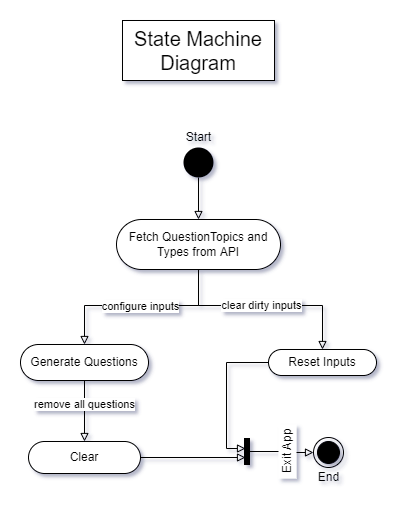

The diagram above was exported from draw.io. Its source (the exported page's mxGraphModel, read from the mxfile embedded in the PNG):
<mxGraphModel dx="1024" dy="675" grid="0" gridSize="10" guides="1" tooltips="1" connect="1" arrows="1" fold="1" page="1" pageScale="1" pageWidth="827" pageHeight="1169" math="0" shadow="0">
  <root>
    <mxCell id="eLe0l5g8TNXYmme-irCZ-0" />
    <mxCell id="eLe0l5g8TNXYmme-irCZ-1" parent="eLe0l5g8TNXYmme-irCZ-0" />
    <mxCell id="eLe0l5g8TNXYmme-irCZ-37" value="State Machine Diagram" style="rounded=0;whiteSpace=wrap;html=1;fontSize=20;" parent="eLe0l5g8TNXYmme-irCZ-1" vertex="1">
      <mxGeometry x="338" y="39" width="152" height="60" as="geometry" />
    </mxCell>
    <mxCell id="hlx6zWOULLTAKUm9FN2c-21" value="" style="group" parent="eLe0l5g8TNXYmme-irCZ-1" vertex="1" connectable="0">
      <mxGeometry x="236" y="146" width="356" height="360" as="geometry" />
    </mxCell>
    <mxCell id="hlx6zWOULLTAKUm9FN2c-1" value="Fetch QuestionTopics and Types from API" style="rounded=1;whiteSpace=wrap;html=1;arcSize=50;" parent="hlx6zWOULLTAKUm9FN2c-21" vertex="1">
      <mxGeometry x="96" y="92" width="164" height="50" as="geometry" />
    </mxCell>
    <mxCell id="hlx6zWOULLTAKUm9FN2c-2" value="Generate Questions" style="rounded=1;whiteSpace=wrap;html=1;arcSize=50;" parent="hlx6zWOULLTAKUm9FN2c-21" vertex="1">
      <mxGeometry y="217" width="128" height="36" as="geometry" />
    </mxCell>
    <mxCell id="hlx6zWOULLTAKUm9FN2c-5" style="edgeStyle=orthogonalEdgeStyle;rounded=0;orthogonalLoop=1;jettySize=auto;html=1;endArrow=block;endFill=0;" parent="hlx6zWOULLTAKUm9FN2c-21" source="hlx6zWOULLTAKUm9FN2c-1" target="hlx6zWOULLTAKUm9FN2c-2" edge="1">
      <mxGeometry relative="1" as="geometry">
        <Array as="points">
          <mxPoint x="178" y="178" />
          <mxPoint x="64" y="178" />
        </Array>
      </mxGeometry>
    </mxCell>
    <mxCell id="hlx6zWOULLTAKUm9FN2c-7" value="configure inputs" style="edgeLabel;html=1;align=center;verticalAlign=middle;resizable=0;points=[];" parent="hlx6zWOULLTAKUm9FN2c-5" vertex="1" connectable="0">
      <mxGeometry x="0.0717" y="-1" relative="1" as="geometry">
        <mxPoint x="6" y="1" as="offset" />
      </mxGeometry>
    </mxCell>
    <mxCell id="hlx6zWOULLTAKUm9FN2c-3" value="Clear" style="rounded=1;whiteSpace=wrap;html=1;arcSize=50;" parent="hlx6zWOULLTAKUm9FN2c-21" vertex="1">
      <mxGeometry x="8" y="314" width="112" height="32" as="geometry" />
    </mxCell>
    <mxCell id="hlx6zWOULLTAKUm9FN2c-9" style="edgeStyle=orthogonalEdgeStyle;rounded=0;orthogonalLoop=1;jettySize=auto;html=1;endArrow=block;endFill=0;" parent="hlx6zWOULLTAKUm9FN2c-21" source="hlx6zWOULLTAKUm9FN2c-2" target="hlx6zWOULLTAKUm9FN2c-3" edge="1">
      <mxGeometry relative="1" as="geometry" />
    </mxCell>
    <mxCell id="hlx6zWOULLTAKUm9FN2c-10" value="remove all questions" style="edgeLabel;html=1;align=center;verticalAlign=middle;resizable=0;points=[];" parent="hlx6zWOULLTAKUm9FN2c-9" vertex="1" connectable="0">
      <mxGeometry x="-0.2482" y="-1" relative="1" as="geometry">
        <mxPoint as="offset" />
      </mxGeometry>
    </mxCell>
    <mxCell id="hlx6zWOULLTAKUm9FN2c-4" value="Reset Inputs" style="rounded=1;whiteSpace=wrap;html=1;arcSize=50;" parent="hlx6zWOULLTAKUm9FN2c-21" vertex="1">
      <mxGeometry x="248" y="222" width="108" height="26" as="geometry" />
    </mxCell>
    <mxCell id="hlx6zWOULLTAKUm9FN2c-6" style="edgeStyle=orthogonalEdgeStyle;rounded=0;orthogonalLoop=1;jettySize=auto;html=1;endArrow=block;endFill=0;" parent="hlx6zWOULLTAKUm9FN2c-21" source="hlx6zWOULLTAKUm9FN2c-1" target="hlx6zWOULLTAKUm9FN2c-4" edge="1">
      <mxGeometry relative="1" as="geometry">
        <Array as="points">
          <mxPoint x="178" y="178" />
          <mxPoint x="302" y="178" />
        </Array>
      </mxGeometry>
    </mxCell>
    <mxCell id="hlx6zWOULLTAKUm9FN2c-8" value="clear dirty inputs" style="edgeLabel;html=1;align=center;verticalAlign=middle;resizable=0;points=[];" parent="hlx6zWOULLTAKUm9FN2c-6" vertex="1" connectable="0">
      <mxGeometry x="-0.1725" relative="1" as="geometry">
        <mxPoint x="14" y="-1" as="offset" />
      </mxGeometry>
    </mxCell>
    <mxCell id="hlx6zWOULLTAKUm9FN2c-14" value="" style="group" parent="hlx6zWOULLTAKUm9FN2c-21" vertex="1" connectable="0">
      <mxGeometry x="288" y="310" width="40" height="50" as="geometry" />
    </mxCell>
    <mxCell id="eLe0l5g8TNXYmme-irCZ-4" value="" style="ellipse;html=1;shape=endState;fillColor=#000000;strokeColor=#000000;" parent="hlx6zWOULLTAKUm9FN2c-14" vertex="1">
      <mxGeometry x="5" width="30" height="30" as="geometry" />
    </mxCell>
    <mxCell id="eLe0l5g8TNXYmme-irCZ-36" value="End" style="text;html=1;align=center;verticalAlign=middle;resizable=0;points=[];autosize=1;strokeColor=none;fillColor=none;" parent="hlx6zWOULLTAKUm9FN2c-14" vertex="1">
      <mxGeometry y="30" width="40" height="20" as="geometry" />
    </mxCell>
    <mxCell id="hlx6zWOULLTAKUm9FN2c-15" value="" style="edgeStyle=orthogonalEdgeStyle;rounded=0;orthogonalLoop=1;jettySize=auto;html=1;endArrow=block;endFill=0;entryX=0;entryY=0.75;entryDx=0;entryDy=0;" parent="hlx6zWOULLTAKUm9FN2c-21" source="hlx6zWOULLTAKUm9FN2c-3" target="hlx6zWOULLTAKUm9FN2c-16" edge="1">
      <mxGeometry relative="1" as="geometry">
        <mxPoint x="120" y="329.9999999999999" as="sourcePoint" />
        <mxPoint x="220" y="332" as="targetPoint" />
        <Array as="points" />
      </mxGeometry>
    </mxCell>
    <mxCell id="hlx6zWOULLTAKUm9FN2c-18" style="edgeStyle=orthogonalEdgeStyle;rounded=0;orthogonalLoop=1;jettySize=auto;html=1;endArrow=block;endFill=0;" parent="hlx6zWOULLTAKUm9FN2c-21" source="hlx6zWOULLTAKUm9FN2c-16" target="eLe0l5g8TNXYmme-irCZ-4" edge="1">
      <mxGeometry relative="1" as="geometry" />
    </mxCell>
    <mxCell id="hlx6zWOULLTAKUm9FN2c-16" value="" style="rounded=0;whiteSpace=wrap;html=1;fillColor=none;strokeWidth=3;" parent="hlx6zWOULLTAKUm9FN2c-21" vertex="1">
      <mxGeometry x="225" y="312" width="3" height="24" as="geometry" />
    </mxCell>
    <mxCell id="hlx6zWOULLTAKUm9FN2c-11" style="edgeStyle=orthogonalEdgeStyle;rounded=0;orthogonalLoop=1;jettySize=auto;html=1;endArrow=block;endFill=0;" parent="hlx6zWOULLTAKUm9FN2c-21" source="hlx6zWOULLTAKUm9FN2c-4" target="hlx6zWOULLTAKUm9FN2c-16" edge="1">
      <mxGeometry relative="1" as="geometry">
        <mxPoint x="219" y="307" as="targetPoint" />
        <Array as="points">
          <mxPoint x="206" y="235" />
          <mxPoint x="206" y="321" />
        </Array>
      </mxGeometry>
    </mxCell>
    <mxCell id="hlx6zWOULLTAKUm9FN2c-13" value="Exit App" style="text;html=1;align=center;verticalAlign=middle;resizable=0;points=[];autosize=1;strokeColor=none;fillColor=default;rotation=-90;" parent="hlx6zWOULLTAKUm9FN2c-21" vertex="1">
      <mxGeometry x="240" y="315" width="54" height="18" as="geometry" />
    </mxCell>
    <mxCell id="hlx6zWOULLTAKUm9FN2c-20" value="" style="group" parent="hlx6zWOULLTAKUm9FN2c-21" vertex="1" connectable="0">
      <mxGeometry x="158" width="40" height="50" as="geometry" />
    </mxCell>
    <mxCell id="eLe0l5g8TNXYmme-irCZ-3" value="" style="ellipse;fillColor=#000000;strokeColor=none;fontSize=15;" parent="hlx6zWOULLTAKUm9FN2c-20" vertex="1">
      <mxGeometry x="5" y="20" width="30" height="30" as="geometry" />
    </mxCell>
    <mxCell id="eLe0l5g8TNXYmme-irCZ-35" value="Start" style="text;html=1;align=center;verticalAlign=middle;resizable=0;points=[];autosize=1;strokeColor=none;fillColor=none;" parent="hlx6zWOULLTAKUm9FN2c-20" vertex="1">
      <mxGeometry width="40" height="20" as="geometry" />
    </mxCell>
    <mxCell id="eLe0l5g8TNXYmme-irCZ-16" style="edgeStyle=orthogonalEdgeStyle;rounded=0;orthogonalLoop=1;jettySize=auto;html=1;endArrow=block;endFill=0;" parent="hlx6zWOULLTAKUm9FN2c-21" source="eLe0l5g8TNXYmme-irCZ-3" target="hlx6zWOULLTAKUm9FN2c-1" edge="1">
      <mxGeometry relative="1" as="geometry">
        <Array as="points" />
        <mxPoint x="183" y="115" as="targetPoint" />
      </mxGeometry>
    </mxCell>
  </root>
</mxGraphModel>